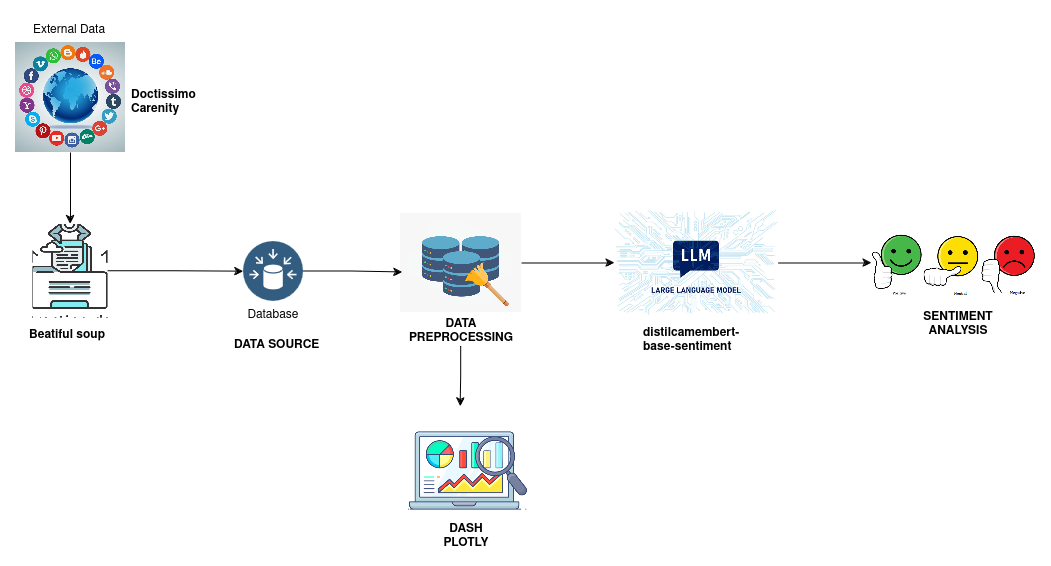

The diagram above was exported from draw.io. Its source (the exported page's mxGraphModel, read from the mxfile embedded in the PNG):
<mxGraphModel dx="1274" dy="679" grid="0" gridSize="10" guides="1" tooltips="1" connect="1" arrows="1" fold="1" page="1" pageScale="1" pageWidth="1100" pageHeight="850" background="#ffffff" math="0" shadow="0">
  <root>
    <mxCell id="0" />
    <mxCell id="1" parent="0" />
    <mxCell id="5aYAngym08kbs26JmUe5-2" value="" style="image;aspect=fixed;perimeter=ellipsePerimeter;html=1;align=center;shadow=0;dashed=0;fontColor=#4277BB;labelBackgroundColor=default;fontSize=12;spacingTop=3;image=img/lib/ibm/data/data_sources.svg;" parent="1" vertex="1">
      <mxGeometry x="259" y="274.09000000000003" width="60" height="60" as="geometry" />
    </mxCell>
    <mxCell id="FiGiBFtsOoXfNCEyTRnx-6" style="edgeStyle=orthogonalEdgeStyle;rounded=0;orthogonalLoop=1;jettySize=auto;html=1;" edge="1" parent="1" source="5aYAngym08kbs26JmUe5-3" target="5aYAngym08kbs26JmUe5-4">
      <mxGeometry relative="1" as="geometry" />
    </mxCell>
    <mxCell id="5aYAngym08kbs26JmUe5-3" value="" style="shape=image;verticalLabelPosition=bottom;labelBackgroundColor=default;verticalAlign=top;aspect=fixed;imageAspect=0;image=https://social-hire.com/uploads/9832-social-media-1405601_1280.jpg;" parent="1" vertex="1">
      <mxGeometry x="31" y="75" width="110" height="110" as="geometry" />
    </mxCell>
    <mxCell id="FiGiBFtsOoXfNCEyTRnx-7" style="edgeStyle=orthogonalEdgeStyle;rounded=0;orthogonalLoop=1;jettySize=auto;html=1;entryX=0;entryY=0.5;entryDx=0;entryDy=0;" edge="1" parent="1" source="5aYAngym08kbs26JmUe5-4" target="5aYAngym08kbs26JmUe5-2">
      <mxGeometry relative="1" as="geometry" />
    </mxCell>
    <mxCell id="5aYAngym08kbs26JmUe5-4" value="" style="shape=image;verticalLabelPosition=bottom;labelBackgroundColor=default;verticalAlign=top;aspect=fixed;imageAspect=0;image=https://cdn3.vectorstock.com/i/1000x1000/07/77/extracting-data-color-icon-vector-29110777.jpg;clipPath=inset(7.33% 15.83% 14.33% 16.55%);imageBackground=none;" parent="1" vertex="1">
      <mxGeometry x="48.4" y="256.68" width="75.2" height="94" as="geometry" />
    </mxCell>
    <mxCell id="6jP7Sn5b6bBjk6Wnwr0J-3" value="Database" style="text;html=1;strokeColor=none;fillColor=none;align=center;verticalAlign=middle;whiteSpace=wrap;rounded=0;" parent="1" vertex="1">
      <mxGeometry x="259" y="333.2700000000001" width="60" height="30" as="geometry" />
    </mxCell>
    <mxCell id="6jP7Sn5b6bBjk6Wnwr0J-4" value="External Data" style="text;html=1;strokeColor=none;fillColor=none;align=center;verticalAlign=middle;whiteSpace=wrap;rounded=0;" parent="1" vertex="1">
      <mxGeometry x="45" y="48" width="80" height="30" as="geometry" />
    </mxCell>
    <mxCell id="6jP7Sn5b6bBjk6Wnwr0J-6" value="&lt;b&gt;DATA SOURCE&lt;/b&gt;" style="text;strokeColor=none;fillColor=none;align=left;verticalAlign=middle;spacingLeft=4;spacingRight=4;overflow=hidden;points=[[0,0.5],[1,0.5]];portConstraint=eastwest;rotatable=0;whiteSpace=wrap;html=1;" parent="1" vertex="1">
      <mxGeometry x="244" y="362.90999999999997" width="96" height="30" as="geometry" />
    </mxCell>
    <mxCell id="6jP7Sn5b6bBjk6Wnwr0J-7" value="&lt;div&gt;&lt;b&gt;Doctissimo&lt;/b&gt;&lt;/div&gt;&lt;div&gt;&lt;b&gt;Carenity&lt;/b&gt;&lt;/div&gt;" style="text;whiteSpace=wrap;html=1;fillColor=none;" parent="1" vertex="1">
      <mxGeometry x="145" y="114" width="88" height="41" as="geometry" />
    </mxCell>
    <mxCell id="6jP7Sn5b6bBjk6Wnwr0J-8" value="&lt;b&gt;Beatiful soup&lt;br&gt;&lt;/b&gt;" style="text;whiteSpace=wrap;html=1;fillColor=none;" parent="1" vertex="1">
      <mxGeometry x="43" y="353.68" width="84" height="31.5" as="geometry" />
    </mxCell>
    <mxCell id="6jP7Sn5b6bBjk6Wnwr0J-17" value="&lt;b&gt;distilcamembert-base-sentiment&lt;/b&gt;" style="text;whiteSpace=wrap;html=1;fillColor=none;" parent="1" vertex="1">
      <mxGeometry x="657.04" y="352" width="110" height="31" as="geometry" />
    </mxCell>
    <mxCell id="dZ90aIAJWYXZj2QHzXHY-4" value="" style="shape=image;verticalLabelPosition=bottom;labelBackgroundColor=default;verticalAlign=top;aspect=fixed;imageAspect=0;image=https://miro.medium.com/v2/resize:fit:687/1*FRd4BsrZ2VxKLbvVYJQC6w.png;" parent="1" vertex="1">
      <mxGeometry x="887" y="259.54" width="164.68" height="71.91" as="geometry" />
    </mxCell>
    <mxCell id="FiGiBFtsOoXfNCEyTRnx-11" style="edgeStyle=orthogonalEdgeStyle;rounded=0;orthogonalLoop=1;jettySize=auto;html=1;entryX=0;entryY=0.5;entryDx=0;entryDy=0;" edge="1" parent="1" source="dZ90aIAJWYXZj2QHzXHY-5" target="dZ90aIAJWYXZj2QHzXHY-4">
      <mxGeometry relative="1" as="geometry" />
    </mxCell>
    <mxCell id="dZ90aIAJWYXZj2QHzXHY-5" value="" style="shape=image;verticalLabelPosition=bottom;labelBackgroundColor=default;verticalAlign=top;aspect=fixed;imageAspect=0;image=https://t3.ftcdn.net/jpg/06/14/01/52/360_F_614015247_EWZHvC6AAOsaIOepakhyJvMqUu5tpLfY.jpg;" parent="1" vertex="1">
      <mxGeometry x="630" y="242" width="164.07" height="107" as="geometry" />
    </mxCell>
    <mxCell id="FiGiBFtsOoXfNCEyTRnx-10" style="edgeStyle=orthogonalEdgeStyle;rounded=0;orthogonalLoop=1;jettySize=auto;html=1;entryX=0;entryY=0.5;entryDx=0;entryDy=0;" edge="1" parent="1" source="dZ90aIAJWYXZj2QHzXHY-6" target="dZ90aIAJWYXZj2QHzXHY-5">
      <mxGeometry relative="1" as="geometry" />
    </mxCell>
    <mxCell id="dZ90aIAJWYXZj2QHzXHY-6" value="" style="shape=image;verticalLabelPosition=bottom;labelBackgroundColor=default;verticalAlign=top;aspect=fixed;imageAspect=0;image=https://miro.medium.com/v2/resize:fit:1400/1*neWLRJRyOEuYYVinraOtWw.png;" parent="1" vertex="1">
      <mxGeometry x="416" y="246" width="121.28" height="99" as="geometry" />
    </mxCell>
    <mxCell id="dZ90aIAJWYXZj2QHzXHY-20" value="&lt;b&gt;DATA PREPROCESSING&lt;br&gt;&lt;/b&gt;" style="text;html=1;align=center;verticalAlign=middle;whiteSpace=wrap;rounded=0;" parent="1" vertex="1">
      <mxGeometry x="446.64" y="349.18" width="60" height="30" as="geometry" />
    </mxCell>
    <mxCell id="dZ90aIAJWYXZj2QHzXHY-24" value="&lt;div&gt;&lt;b&gt;SENTIMENT&lt;/b&gt;&lt;/div&gt;&lt;div&gt;&lt;b&gt;ANALYSIS&lt;br&gt;&lt;/b&gt;&lt;/div&gt;" style="text;html=1;align=center;verticalAlign=middle;whiteSpace=wrap;rounded=0;" parent="1" vertex="1">
      <mxGeometry x="944.38" y="341.90999999999997" width="60" height="30" as="geometry" />
    </mxCell>
    <mxCell id="dZ90aIAJWYXZj2QHzXHY-25" value="&lt;b&gt;DASH PLOTLY&lt;br&gt;&lt;/b&gt;" style="text;html=1;align=center;verticalAlign=middle;whiteSpace=wrap;rounded=0;" parent="1" vertex="1">
      <mxGeometry x="452.36000000000007" y="554" width="60" height="30" as="geometry" />
    </mxCell>
    <mxCell id="dZ90aIAJWYXZj2QHzXHY-30" value="" style="shape=image;verticalLabelPosition=bottom;labelBackgroundColor=default;verticalAlign=top;aspect=fixed;imageAspect=0;image=https://cdn-icons-png.flaticon.com/512/6999/6999407.png;" parent="1" vertex="1">
      <mxGeometry x="419.00000000000006" y="438.99999999999994" width="129" height="129" as="geometry" />
    </mxCell>
    <mxCell id="FiGiBFtsOoXfNCEyTRnx-4" style="edgeStyle=orthogonalEdgeStyle;rounded=0;orthogonalLoop=1;jettySize=auto;html=1;entryX=0.442;entryY=0;entryDx=0;entryDy=0;entryPerimeter=0;" edge="1" parent="1" source="dZ90aIAJWYXZj2QHzXHY-20" target="dZ90aIAJWYXZj2QHzXHY-30">
      <mxGeometry relative="1" as="geometry" />
    </mxCell>
    <mxCell id="FiGiBFtsOoXfNCEyTRnx-9" style="edgeStyle=orthogonalEdgeStyle;rounded=0;orthogonalLoop=1;jettySize=auto;html=1;entryX=0.016;entryY=0.596;entryDx=0;entryDy=0;entryPerimeter=0;" edge="1" parent="1" source="5aYAngym08kbs26JmUe5-2" target="dZ90aIAJWYXZj2QHzXHY-6">
      <mxGeometry relative="1" as="geometry" />
    </mxCell>
  </root>
</mxGraphModel>